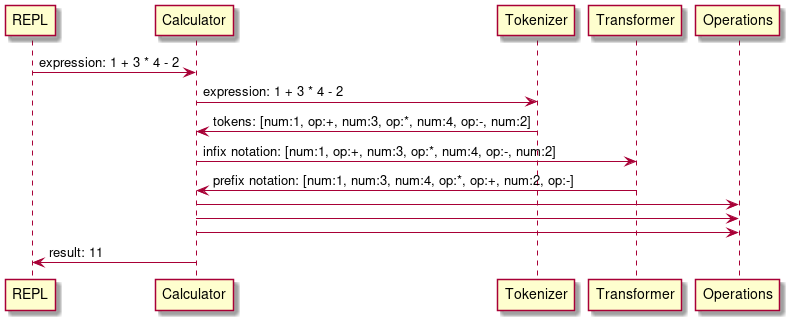

The diagram above was rendered by PlantUML. Its source (embedded in the PNG):
@startuml

REPL -> Calculator : expression: 1 + 3 * 4 - 2
Calculator -> Tokenizer : expression: 1 + 3 * 4 - 2
Tokenizer -> Calculator : tokens: [num:1, op:+, num:3, op:*, num:4, op:-, num:2]
Calculator -> Transformer : infix notation: [num:1, op:+, num:3, op:*, num:4, op:-, num:2]
Transformer -> Calculator : prefix notation: [num:1, num:3, num:4, op:*, op:+, num:2, op:-]
Calculator -> Operations
Calculator -> Operations
Calculator -> Operations
Calculator -> REPL : result: 11

@enduml